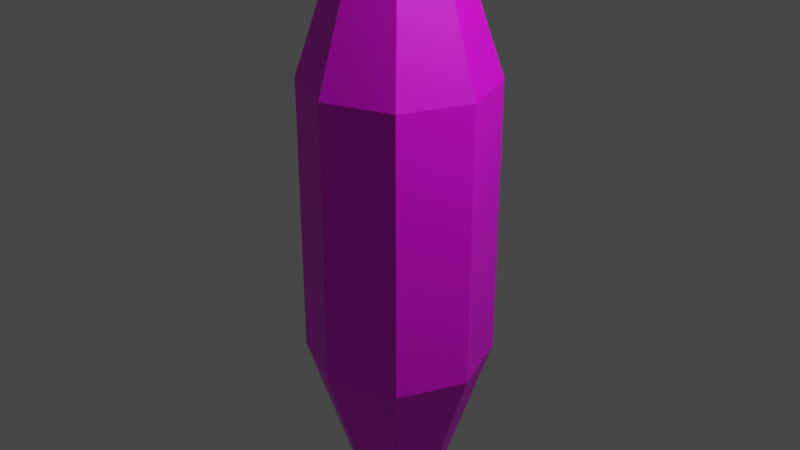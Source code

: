 # Source: c4.blend  (saved by Blender 2.80.75; exported with 4.5.12 LTS)
import bpy
from mathutils import Matrix  # noqa: F401  (used for matrix-valued properties, if any)

bpy.ops.wm.read_factory_settings(use_empty=True)
scene = bpy.context.scene
scene.name = 'Scene'

# ---- collections
col_collection = bpy.data.collections.new('Collection'); scene.collection.children.link(col_collection)

# ---- images (referenced by path relative to the original .blend; pixels are not part of the script)
import os
ASSET_DIR = os.environ.get("B2B_ASSET_DIR", "")  # directory of the original .blend (textures are referenced by path, not embedded)
HERE = os.path.dirname(os.path.abspath(__file__))  # packed textures are extracted next to this script under _unpacked/

def load_image(name, relpath, width, height, colorspace="sRGB"):
    """Load a texture the original file referenced (path relative to the .blend, or extracted next to this script)."""
    p = next((c for c in (os.path.join(HERE, relpath), os.path.join(ASSET_DIR, relpath)) if relpath and os.path.exists(c)), "")
    if p:
        img = bpy.data.images.load(p, check_existing=True)
        img.name = name
    else:  # same state as the original file: an image datablock whose file is absent (Cycles renders it pink)
        img = bpy.data.images.new(name, width, height)
        img.source = "FILE"
        img.filepath = "//" + (relpath or name)
    img.colorspace_settings.name = colorspace
    return img
img_125949_abstract_yellow_and_white_crystal_background_jpg = load_image('125949-abstract-yellow-and-white-crystal-background.jpg', '125949-abstract-yellow-and-white-crystal-background.jpg', 1024, 1024, 'sRGB')

# ---- materials (node trees are filled in below, after node groups)
mat_material = bpy.data.materials.new('Material')
mat_material.use_transparent_shadow = False

# ---- material node trees
mat_material.use_nodes = True; mat_material.node_tree.nodes.clear()
_N = mat_material.node_tree.nodes; _L = mat_material.node_tree.links
n0 = _N.new('ShaderNodeOutputMaterial'); n0.name = 'Material Output'; n0.location = (300, 300)
n1 = _N.new('ShaderNodeBsdfPrincipled'); n1.name = 'Principled BSDF'; n1.location = (10, 300)
n1.distribution = 'GGX'
n1.subsurface_method = 'BURLEY'
n1.inputs[3].default_value = 1.45
n1.inputs[27].default_value = (0.0, 0.0, 0.0, 1.0)
n1.inputs[28].default_value = 1.0
n2 = _N.new('ShaderNodeTexImage'); n2.name = 'Image Texture'; n2.location = (-280, 280)
n2.image = img_125949_abstract_yellow_and_white_crystal_background_jpg
_L.new(n1.outputs[0], n0.inputs[0])
_L.new(n2.outputs[0], n1.inputs[0])
n0.is_active_output = True

# ---- world
world_world = bpy.data.worlds.new('World'); scene.world = world_world
world_world.use_nodes = True; world_world.node_tree.nodes.clear()
_N = world_world.node_tree.nodes; _L = world_world.node_tree.links
n0 = _N.new('ShaderNodeOutputWorld'); n0.name = 'World Output'; n0.location = (300, 300)
n1 = _N.new('ShaderNodeBackground'); n1.name = 'Background'; n1.location = (10, 300)
n1.inputs[0].default_value = (0.05088, 0.05088, 0.05088, 1.0)
_L.new(n1.outputs[0], n0.inputs[0])
n0.is_active_output = True
world_world.color = (0.05088, 0.05088, 0.05088)
world_world.use_sun_shadow = False
world_world.sun_shadow_jitter_overblur = 0.0

# ---- cameras
cam_camera = bpy.data.cameras.new('Camera')
cam_camera.clip_end = 100.0
cam_camera.ortho_scale = 7.314

# ---- lights
light_light = bpy.data.lights.new('Light', 'POINT')
light_light.transmission_factor = 0.0
light_light.energy = 1000.0
light_light.shadow_soft_size = 0.1
light_light.shadow_maximum_resolution = 0.006
light_light.use_absolute_resolution = True

# ---- meshes
me_cylinder = bpy.data.meshes.new('Cylinder')
me_cylinder.from_pydata([(0.0, 1.0, -1.5), (0.0, 1.0, 1.5), (0.7071, 0.7071, -1.5), (0.7071, 0.7071, 1.5), (1.0, -4.371e-08, -1.5), (1.0, -4.371e-08, 1.5), (0.7071, -0.7071, -1.5), (0.7071, -0.7071, 1.5), (-8.742e-08, -1.0, -1.5), (-8.742e-08, -1.0, 1.5), (-0.7071, -0.7071, -1.5), (-0.7071, -0.7071, 1.5), (-1.0, 1.192e-08, -1.5), (-1.0, 1.192e-08, 1.5), (-0.7071, 0.7071, -1.5), (-0.7071, 0.7071, 1.5), (-4.867e-08, 1.401e-08, 4.5), (-5.841e-08, 1.947e-08, -4.5)], [], [(0, 1, 3, 2), (2, 3, 5, 4), (4, 5, 7, 6), (6, 7, 9, 8), (8, 9, 11, 10), (10, 11, 13, 12), (0, 2, 17), (12, 13, 15, 14), (14, 15, 1, 0), (3, 1, 16), (1, 15, 16), (15, 13, 16), (13, 11, 16), (11, 9, 16), (9, 7, 16), (7, 5, 16), (5, 3, 16), (2, 4, 17), (4, 6, 17), (6, 8, 17), (8, 10, 17), (10, 12, 17), (12, 14, 17), (14, 0, 17)])
_uv = me_cylinder.uv_layers.new(name='UVMap')
_uv.uv.foreach_set('vector', [1.0, 0.5, 1.0, 1.0, 0.875, 1.0, 0.875, 0.5, 0.875, 0.5, 0.875, 1.0, 0.75, 1.0, 0.75, 0.5, 0.75, 0.5, 0.75, 1.0, 0.625, 1.0, 0.625, 0.5, 0.625, 0.5, 0.625, 1.0, 0.5, 1.0, 0.5, 0.5, 0.5, 0.5, 0.5, 1.0, 0.375, 1.0, 0.375, 0.5, 0.375, 0.5, 0.375, 1.0, 0.25, 1.0, 0.25, 0.5, 0.75, 0.49, 0.9197, 0.4197, 0.75, 0.25, 0.25, 0.5, 0.25, 1.0, 0.125, 1.0, 0.125, 0.5, 0.125, 0.5, 0.125, 1.0, 0.0, 1.0, 0.0, 0.5, 0.4197, 0.4197, 0.25, 0.49, 0.25, 0.25, 0.25, 0.49, 0.08029, 0.4197, 0.25, 0.25, 0.08029, 0.4197, 0.01, 0.25, 0.25, 0.25, 0.01, 0.25, 0.08029, 0.08029, 0.25, 0.25, 0.08029, 0.08029, 0.25, 0.01, 0.25, 0.25, 0.25, 0.01, 0.4197, 0.08029, 0.25, 0.25, 0.4197, 0.08029, 0.49, 0.25, 0.25, 0.25, 0.49, 0.25, 0.4197, 0.4197, 0.25, 0.25, 0.9197, 0.4197, 0.99, 0.25, 0.75, 0.25, 0.99, 0.25, 0.9197, 0.08029, 0.75, 0.25, 0.9197, 0.08029, 0.75, 0.01, 0.75, 0.25, 0.75, 0.01, 0.5803, 0.08029, 0.75, 0.25, 0.5803, 0.08029, 0.51, 0.25, 0.75, 0.25, 0.51, 0.25, 0.5803, 0.4197, 0.75, 0.25, 0.5803, 0.4197, 0.75, 0.49, 0.75, 0.25])
me_cylinder.materials.append(mat_material)
me_cylinder.use_remesh_preserve_volume = False
me_cylinder.use_remesh_preserve_attributes = False
me_cylinder.use_mirror_vertex_groups = False
me_cylinder.update()

# ---- objects
ob_light = bpy.data.objects.new('Light', light_light)
ob_camera = bpy.data.objects.new('Camera', cam_camera)
ob_cylinder = bpy.data.objects.new('Cylinder', me_cylinder)

# ---- transforms, parenting, visibility, modifiers, constraints
ob_light.location = (4.076, 1.005, 5.904)
ob_light.rotation_euler = (0.6503, 0.05522, 1.866)
ob_light.lock_rotations_4d = False
ob_light.empty_display_type = 'ARROWS'
ob_light.color = (0.0, 0.0, 0.0, 0.0)
ob_light.lineart.crease_threshold = 0.0
ob_camera.location = (7.359, -6.926, 4.958)
ob_camera.rotation_euler = (1.109, 0.0, 0.8149)
ob_camera.lock_rotations_4d = False
ob_camera.empty_display_type = 'ARROWS'
ob_camera.color = (0.0, 0.0, 0.0, 0.0)
ob_camera.display_type = 'WIRE'
ob_camera.lineart.crease_threshold = 0.0
ob_cylinder.location = (0.0, 0.0, 0.0)
ob_cylinder.lineart.crease_threshold = 0.0

# ---- collection membership
col_collection.objects.link(ob_light)
col_collection.objects.link(ob_camera)
col_collection.objects.link(ob_cylinder)

# ---- scene / render settings (as saved in the file)
scene.camera = ob_camera
scene.frame_start = 1; scene.frame_end = 250; scene.frame_set(1)
scene.render.engine = 'BLENDER_EEVEE_NEXT'
scene.cycles.use_denoising = False
scene.cycles.samples = 128
scene.cycles.sampling_pattern = 'TABULATED_SOBOL'
scene.cycles.use_adaptive_sampling = False
scene.cycles.use_light_tree = False
scene.view_settings.view_transform = 'Filmic'
bpy.context.view_layer.update()
